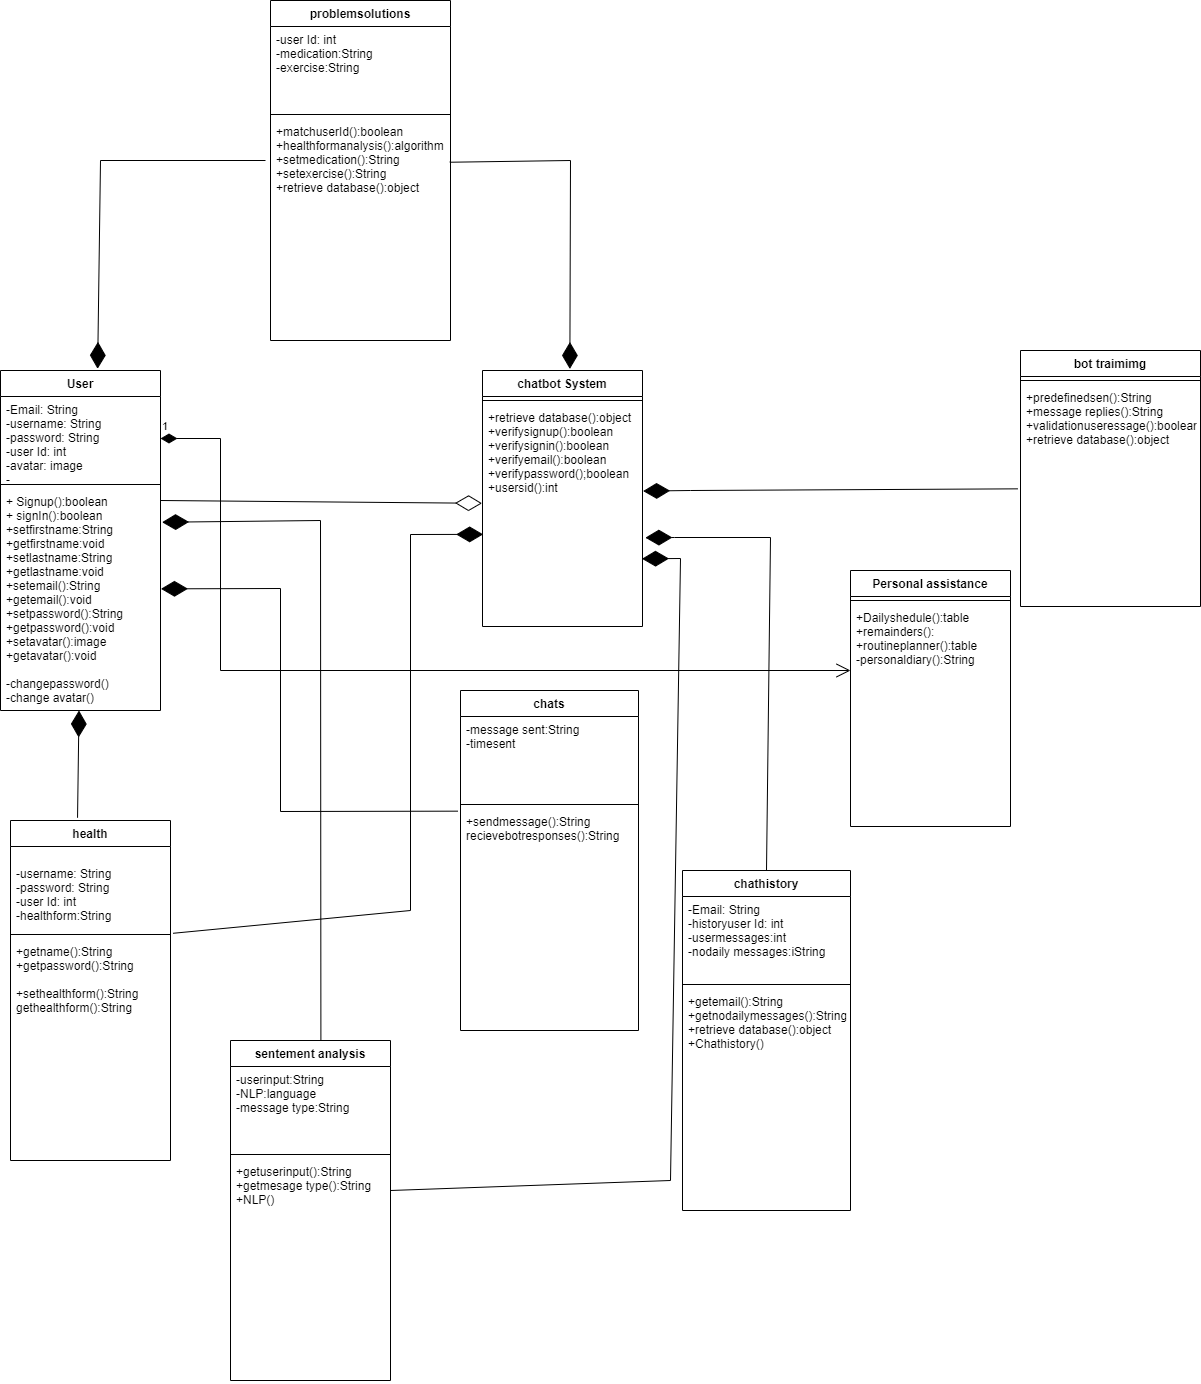

The diagram above was exported from draw.io. Its source (the exported page's mxGraphModel, read from the mxfile embedded in the PNG):
<mxGraphModel dx="1260" dy="1592" grid="1" gridSize="10" guides="1" tooltips="1" connect="1" arrows="1" fold="1" page="1" pageScale="1" pageWidth="850" pageHeight="1100" math="0" shadow="0">
  <root>
    <mxCell id="0" />
    <mxCell id="1" parent="0" />
    <mxCell id="DncuGE_Mg873jtfU0xyg-1" value="User" style="swimlane;fontStyle=1;align=center;verticalAlign=top;childLayout=stackLayout;horizontal=1;startSize=26;horizontalStack=0;resizeParent=1;resizeParentMax=0;resizeLast=0;collapsible=1;marginBottom=0;" vertex="1" parent="1">
      <mxGeometry x="80" y="60" width="160" height="340" as="geometry" />
    </mxCell>
    <mxCell id="DncuGE_Mg873jtfU0xyg-2" value="-Email: String&#10;-username: String&#10;-password: String&#10;-user Id: int&#10;-avatar: image&#10;-" style="text;strokeColor=none;fillColor=none;align=left;verticalAlign=top;spacingLeft=4;spacingRight=4;overflow=hidden;rotatable=0;points=[[0,0.5],[1,0.5]];portConstraint=eastwest;" vertex="1" parent="DncuGE_Mg873jtfU0xyg-1">
      <mxGeometry y="26" width="160" height="84" as="geometry" />
    </mxCell>
    <mxCell id="DncuGE_Mg873jtfU0xyg-3" value="" style="line;strokeWidth=1;fillColor=none;align=left;verticalAlign=middle;spacingTop=-1;spacingLeft=3;spacingRight=3;rotatable=0;labelPosition=right;points=[];portConstraint=eastwest;strokeColor=inherit;" vertex="1" parent="DncuGE_Mg873jtfU0xyg-1">
      <mxGeometry y="110" width="160" height="8" as="geometry" />
    </mxCell>
    <mxCell id="DncuGE_Mg873jtfU0xyg-4" value="+ Signup():boolean&#10;+ signIn():boolean&#10;+setfirstname:String&#10;+getfirstname:void&#10;+setlastname:String&#10;+getlastname:void&#10;+setemail():String&#10;+getemail():void&#10;+setpassword():String&#10;+getpassword():void&#10;+setavatar():image&#10;+getavatar():void&#10;&#10;-changepassword()&#10;-change avatar()" style="text;strokeColor=none;fillColor=none;align=left;verticalAlign=top;spacingLeft=4;spacingRight=4;overflow=hidden;rotatable=0;points=[[0,0.5],[1,0.5]];portConstraint=eastwest;" vertex="1" parent="DncuGE_Mg873jtfU0xyg-1">
      <mxGeometry y="118" width="160" height="222" as="geometry" />
    </mxCell>
    <mxCell id="DncuGE_Mg873jtfU0xyg-6" value="" style="endArrow=diamondThin;endFill=0;endSize=24;html=1;rounded=0;entryX=-0.003;entryY=0.445;entryDx=0;entryDy=0;entryPerimeter=0;" edge="1" parent="1" target="DncuGE_Mg873jtfU0xyg-10">
      <mxGeometry width="160" relative="1" as="geometry">
        <mxPoint x="240" y="190" as="sourcePoint" />
        <mxPoint x="400" y="190" as="targetPoint" />
      </mxGeometry>
    </mxCell>
    <mxCell id="DncuGE_Mg873jtfU0xyg-7" value="chatbot System" style="swimlane;fontStyle=1;align=center;verticalAlign=top;childLayout=stackLayout;horizontal=1;startSize=26;horizontalStack=0;resizeParent=1;resizeParentMax=0;resizeLast=0;collapsible=1;marginBottom=0;" vertex="1" parent="1">
      <mxGeometry x="562" y="60" width="160" height="256" as="geometry" />
    </mxCell>
    <mxCell id="DncuGE_Mg873jtfU0xyg-9" value="" style="line;strokeWidth=1;fillColor=none;align=left;verticalAlign=middle;spacingTop=-1;spacingLeft=3;spacingRight=3;rotatable=0;labelPosition=right;points=[];portConstraint=eastwest;strokeColor=inherit;" vertex="1" parent="DncuGE_Mg873jtfU0xyg-7">
      <mxGeometry y="26" width="160" height="8" as="geometry" />
    </mxCell>
    <mxCell id="DncuGE_Mg873jtfU0xyg-10" value="+retrieve database():object&#10;+verifysignup():boolean&#10;+verifysignin():boolean&#10;+verifyemail():boolean&#10;+verifypassword();boolean&#10;+usersid():int" style="text;strokeColor=none;fillColor=none;align=left;verticalAlign=top;spacingLeft=4;spacingRight=4;overflow=hidden;rotatable=0;points=[[0,0.5],[1,0.5]];portConstraint=eastwest;" vertex="1" parent="DncuGE_Mg873jtfU0xyg-7">
      <mxGeometry y="34" width="160" height="222" as="geometry" />
    </mxCell>
    <mxCell id="DncuGE_Mg873jtfU0xyg-11" value="health" style="swimlane;fontStyle=1;align=center;verticalAlign=top;childLayout=stackLayout;horizontal=1;startSize=26;horizontalStack=0;resizeParent=1;resizeParentMax=0;resizeLast=0;collapsible=1;marginBottom=0;" vertex="1" parent="1">
      <mxGeometry x="90" y="510" width="160" height="340" as="geometry" />
    </mxCell>
    <mxCell id="DncuGE_Mg873jtfU0xyg-12" value="&#10;-username: String&#10;-password: String&#10;-user Id: int&#10;-healthform:String&#10;&#10;&#10;-" style="text;strokeColor=none;fillColor=none;align=left;verticalAlign=top;spacingLeft=4;spacingRight=4;overflow=hidden;rotatable=0;points=[[0,0.5],[1,0.5]];portConstraint=eastwest;" vertex="1" parent="DncuGE_Mg873jtfU0xyg-11">
      <mxGeometry y="26" width="160" height="84" as="geometry" />
    </mxCell>
    <mxCell id="DncuGE_Mg873jtfU0xyg-13" value="" style="line;strokeWidth=1;fillColor=none;align=left;verticalAlign=middle;spacingTop=-1;spacingLeft=3;spacingRight=3;rotatable=0;labelPosition=right;points=[];portConstraint=eastwest;strokeColor=inherit;" vertex="1" parent="DncuGE_Mg873jtfU0xyg-11">
      <mxGeometry y="110" width="160" height="8" as="geometry" />
    </mxCell>
    <mxCell id="DncuGE_Mg873jtfU0xyg-14" value="+getname():String&#10;+getpassword():String&#10;&#10;+sethealthform():String&#10;gethealthform():String" style="text;strokeColor=none;fillColor=none;align=left;verticalAlign=top;spacingLeft=4;spacingRight=4;overflow=hidden;rotatable=0;points=[[0,0.5],[1,0.5]];portConstraint=eastwest;" vertex="1" parent="DncuGE_Mg873jtfU0xyg-11">
      <mxGeometry y="118" width="160" height="222" as="geometry" />
    </mxCell>
    <mxCell id="DncuGE_Mg873jtfU0xyg-15" value="sentement analysis" style="swimlane;fontStyle=1;align=center;verticalAlign=top;childLayout=stackLayout;horizontal=1;startSize=26;horizontalStack=0;resizeParent=1;resizeParentMax=0;resizeLast=0;collapsible=1;marginBottom=0;" vertex="1" parent="1">
      <mxGeometry x="310" y="730" width="160" height="340" as="geometry" />
    </mxCell>
    <mxCell id="DncuGE_Mg873jtfU0xyg-16" value="-userinput:String&#10;-NLP:language&#10;-message type:String" style="text;strokeColor=none;fillColor=none;align=left;verticalAlign=top;spacingLeft=4;spacingRight=4;overflow=hidden;rotatable=0;points=[[0,0.5],[1,0.5]];portConstraint=eastwest;" vertex="1" parent="DncuGE_Mg873jtfU0xyg-15">
      <mxGeometry y="26" width="160" height="84" as="geometry" />
    </mxCell>
    <mxCell id="DncuGE_Mg873jtfU0xyg-17" value="" style="line;strokeWidth=1;fillColor=none;align=left;verticalAlign=middle;spacingTop=-1;spacingLeft=3;spacingRight=3;rotatable=0;labelPosition=right;points=[];portConstraint=eastwest;strokeColor=inherit;" vertex="1" parent="DncuGE_Mg873jtfU0xyg-15">
      <mxGeometry y="110" width="160" height="8" as="geometry" />
    </mxCell>
    <mxCell id="DncuGE_Mg873jtfU0xyg-18" value="+getuserinput():String&#10;+getmesage type():String&#10;+NLP()&#10;" style="text;strokeColor=none;fillColor=none;align=left;verticalAlign=top;spacingLeft=4;spacingRight=4;overflow=hidden;rotatable=0;points=[[0,0.5],[1,0.5]];portConstraint=eastwest;" vertex="1" parent="DncuGE_Mg873jtfU0xyg-15">
      <mxGeometry y="118" width="160" height="222" as="geometry" />
    </mxCell>
    <mxCell id="DncuGE_Mg873jtfU0xyg-19" value="bot traimimg" style="swimlane;fontStyle=1;align=center;verticalAlign=top;childLayout=stackLayout;horizontal=1;startSize=26;horizontalStack=0;resizeParent=1;resizeParentMax=0;resizeLast=0;collapsible=1;marginBottom=0;" vertex="1" parent="1">
      <mxGeometry x="1100" y="40" width="180" height="256" as="geometry" />
    </mxCell>
    <mxCell id="DncuGE_Mg873jtfU0xyg-21" value="" style="line;strokeWidth=1;fillColor=none;align=left;verticalAlign=middle;spacingTop=-1;spacingLeft=3;spacingRight=3;rotatable=0;labelPosition=right;points=[];portConstraint=eastwest;strokeColor=inherit;" vertex="1" parent="DncuGE_Mg873jtfU0xyg-19">
      <mxGeometry y="26" width="180" height="8" as="geometry" />
    </mxCell>
    <mxCell id="DncuGE_Mg873jtfU0xyg-22" value="+predefinedsen():String&#10;+message replies():String&#10;+validationuseressage():boolean&#10;+retrieve database():object" style="text;strokeColor=none;fillColor=none;align=left;verticalAlign=top;spacingLeft=4;spacingRight=4;overflow=hidden;rotatable=0;points=[[0,0.5],[1,0.5]];portConstraint=eastwest;" vertex="1" parent="DncuGE_Mg873jtfU0xyg-19">
      <mxGeometry y="34" width="180" height="222" as="geometry" />
    </mxCell>
    <mxCell id="DncuGE_Mg873jtfU0xyg-23" value="chathistory" style="swimlane;fontStyle=1;align=center;verticalAlign=top;childLayout=stackLayout;horizontal=1;startSize=26;horizontalStack=0;resizeParent=1;resizeParentMax=0;resizeLast=0;collapsible=1;marginBottom=0;" vertex="1" parent="1">
      <mxGeometry x="762" y="560" width="168" height="340" as="geometry" />
    </mxCell>
    <mxCell id="DncuGE_Mg873jtfU0xyg-24" value="-Email: String&#10;-historyuser Id: int&#10;-usermessages:int&#10;-nodaily messages:iString" style="text;strokeColor=none;fillColor=none;align=left;verticalAlign=top;spacingLeft=4;spacingRight=4;overflow=hidden;rotatable=0;points=[[0,0.5],[1,0.5]];portConstraint=eastwest;" vertex="1" parent="DncuGE_Mg873jtfU0xyg-23">
      <mxGeometry y="26" width="168" height="84" as="geometry" />
    </mxCell>
    <mxCell id="DncuGE_Mg873jtfU0xyg-25" value="" style="line;strokeWidth=1;fillColor=none;align=left;verticalAlign=middle;spacingTop=-1;spacingLeft=3;spacingRight=3;rotatable=0;labelPosition=right;points=[];portConstraint=eastwest;strokeColor=inherit;" vertex="1" parent="DncuGE_Mg873jtfU0xyg-23">
      <mxGeometry y="110" width="168" height="8" as="geometry" />
    </mxCell>
    <mxCell id="DncuGE_Mg873jtfU0xyg-26" value="+getemail():String&#10;+getnodailymessages():String&#10;+retrieve database():object&#10;+Chathistory()" style="text;strokeColor=none;fillColor=none;align=left;verticalAlign=top;spacingLeft=4;spacingRight=4;overflow=hidden;rotatable=0;points=[[0,0.5],[1,0.5]];portConstraint=eastwest;" vertex="1" parent="DncuGE_Mg873jtfU0xyg-23">
      <mxGeometry y="118" width="168" height="222" as="geometry" />
    </mxCell>
    <mxCell id="DncuGE_Mg873jtfU0xyg-31" value="Personal assistance" style="swimlane;fontStyle=1;align=center;verticalAlign=top;childLayout=stackLayout;horizontal=1;startSize=26;horizontalStack=0;resizeParent=1;resizeParentMax=0;resizeLast=0;collapsible=1;marginBottom=0;" vertex="1" parent="1">
      <mxGeometry x="930" y="260" width="160" height="256" as="geometry" />
    </mxCell>
    <mxCell id="DncuGE_Mg873jtfU0xyg-33" value="" style="line;strokeWidth=1;fillColor=none;align=left;verticalAlign=middle;spacingTop=-1;spacingLeft=3;spacingRight=3;rotatable=0;labelPosition=right;points=[];portConstraint=eastwest;strokeColor=inherit;" vertex="1" parent="DncuGE_Mg873jtfU0xyg-31">
      <mxGeometry y="26" width="160" height="8" as="geometry" />
    </mxCell>
    <mxCell id="DncuGE_Mg873jtfU0xyg-34" value="+Dailyshedule():table&#10;+remainders():&#10;+routineplanner():table&#10;-personaldiary():String" style="text;strokeColor=none;fillColor=none;align=left;verticalAlign=top;spacingLeft=4;spacingRight=4;overflow=hidden;rotatable=0;points=[[0,0.5],[1,0.5]];portConstraint=eastwest;" vertex="1" parent="DncuGE_Mg873jtfU0xyg-31">
      <mxGeometry y="34" width="160" height="222" as="geometry" />
    </mxCell>
    <mxCell id="DncuGE_Mg873jtfU0xyg-35" value="problemsolutions" style="swimlane;fontStyle=1;align=center;verticalAlign=top;childLayout=stackLayout;horizontal=1;startSize=26;horizontalStack=0;resizeParent=1;resizeParentMax=0;resizeLast=0;collapsible=1;marginBottom=0;" vertex="1" parent="1">
      <mxGeometry x="350" y="-310" width="180" height="340" as="geometry" />
    </mxCell>
    <mxCell id="DncuGE_Mg873jtfU0xyg-36" value="-user Id: int&#10;-medication:String&#10;-exercise:String&#10;&#10;&#10;" style="text;strokeColor=none;fillColor=none;align=left;verticalAlign=top;spacingLeft=4;spacingRight=4;overflow=hidden;rotatable=0;points=[[0,0.5],[1,0.5]];portConstraint=eastwest;" vertex="1" parent="DncuGE_Mg873jtfU0xyg-35">
      <mxGeometry y="26" width="180" height="84" as="geometry" />
    </mxCell>
    <mxCell id="DncuGE_Mg873jtfU0xyg-37" value="" style="line;strokeWidth=1;fillColor=none;align=left;verticalAlign=middle;spacingTop=-1;spacingLeft=3;spacingRight=3;rotatable=0;labelPosition=right;points=[];portConstraint=eastwest;strokeColor=inherit;" vertex="1" parent="DncuGE_Mg873jtfU0xyg-35">
      <mxGeometry y="110" width="180" height="8" as="geometry" />
    </mxCell>
    <mxCell id="DncuGE_Mg873jtfU0xyg-62" value="" style="endArrow=diamondThin;endFill=1;endSize=24;html=1;rounded=0;entryX=0.607;entryY=-0.005;entryDx=0;entryDy=0;entryPerimeter=0;" edge="1" parent="DncuGE_Mg873jtfU0xyg-35" target="DncuGE_Mg873jtfU0xyg-1">
      <mxGeometry width="160" relative="1" as="geometry">
        <mxPoint x="-5" y="160" as="sourcePoint" />
        <mxPoint x="155" y="160" as="targetPoint" />
        <Array as="points">
          <mxPoint x="-170" y="160" />
        </Array>
      </mxGeometry>
    </mxCell>
    <mxCell id="DncuGE_Mg873jtfU0xyg-38" value="+matchuserId():boolean&#10;+healthformanalysis():algorithm&#10;+setmedication():String&#10;+setexercise():String&#10;+retrieve database():object&#10;" style="text;strokeColor=none;fillColor=none;align=left;verticalAlign=top;spacingLeft=4;spacingRight=4;overflow=hidden;rotatable=0;points=[[0,0.5],[1,0.5]];portConstraint=eastwest;" vertex="1" parent="DncuGE_Mg873jtfU0xyg-35">
      <mxGeometry y="118" width="180" height="222" as="geometry" />
    </mxCell>
    <mxCell id="DncuGE_Mg873jtfU0xyg-39" value="chats" style="swimlane;fontStyle=1;align=center;verticalAlign=top;childLayout=stackLayout;horizontal=1;startSize=26;horizontalStack=0;resizeParent=1;resizeParentMax=0;resizeLast=0;collapsible=1;marginBottom=0;" vertex="1" parent="1">
      <mxGeometry x="540" y="380" width="178" height="340" as="geometry" />
    </mxCell>
    <mxCell id="DncuGE_Mg873jtfU0xyg-40" value="-message sent:String&#10;-timesent" style="text;strokeColor=none;fillColor=none;align=left;verticalAlign=top;spacingLeft=4;spacingRight=4;overflow=hidden;rotatable=0;points=[[0,0.5],[1,0.5]];portConstraint=eastwest;" vertex="1" parent="DncuGE_Mg873jtfU0xyg-39">
      <mxGeometry y="26" width="178" height="84" as="geometry" />
    </mxCell>
    <mxCell id="DncuGE_Mg873jtfU0xyg-41" value="" style="line;strokeWidth=1;fillColor=none;align=left;verticalAlign=middle;spacingTop=-1;spacingLeft=3;spacingRight=3;rotatable=0;labelPosition=right;points=[];portConstraint=eastwest;strokeColor=inherit;" vertex="1" parent="DncuGE_Mg873jtfU0xyg-39">
      <mxGeometry y="110" width="178" height="8" as="geometry" />
    </mxCell>
    <mxCell id="DncuGE_Mg873jtfU0xyg-42" value="+sendmessage():String&#10;recievebotresponses():String" style="text;strokeColor=none;fillColor=none;align=left;verticalAlign=top;spacingLeft=4;spacingRight=4;overflow=hidden;rotatable=0;points=[[0,0.5],[1,0.5]];portConstraint=eastwest;" vertex="1" parent="DncuGE_Mg873jtfU0xyg-39">
      <mxGeometry y="118" width="178" height="222" as="geometry" />
    </mxCell>
    <mxCell id="DncuGE_Mg873jtfU0xyg-43" value="" style="endArrow=diamondThin;endFill=1;endSize=24;html=1;rounded=0;exitX=-0.016;exitY=0.47;exitDx=0;exitDy=0;exitPerimeter=0;entryX=1.004;entryY=0.39;entryDx=0;entryDy=0;entryPerimeter=0;" edge="1" parent="1" source="DncuGE_Mg873jtfU0xyg-22" target="DncuGE_Mg873jtfU0xyg-10">
      <mxGeometry width="160" relative="1" as="geometry">
        <mxPoint x="580" y="180" as="sourcePoint" />
        <mxPoint x="740" y="180" as="targetPoint" />
        <Array as="points">
          <mxPoint x="770" y="180" />
        </Array>
      </mxGeometry>
    </mxCell>
    <mxCell id="DncuGE_Mg873jtfU0xyg-44" value="" style="endArrow=diamondThin;endFill=1;endSize=24;html=1;rounded=0;exitX=-0.014;exitY=0.012;exitDx=0;exitDy=0;exitPerimeter=0;entryX=1.003;entryY=0.452;entryDx=0;entryDy=0;entryPerimeter=0;" edge="1" parent="1" source="DncuGE_Mg873jtfU0xyg-42" target="DncuGE_Mg873jtfU0xyg-4">
      <mxGeometry width="160" relative="1" as="geometry">
        <mxPoint x="580" y="450" as="sourcePoint" />
        <mxPoint x="740" y="450" as="targetPoint" />
        <Array as="points">
          <mxPoint x="360" y="501" />
          <mxPoint x="360" y="278" />
        </Array>
      </mxGeometry>
    </mxCell>
    <mxCell id="DncuGE_Mg873jtfU0xyg-45" value="" style="endArrow=diamondThin;endFill=1;endSize=24;html=1;rounded=0;exitX=0.419;exitY=-0.008;exitDx=0;exitDy=0;exitPerimeter=0;" edge="1" parent="1" source="DncuGE_Mg873jtfU0xyg-11" target="DncuGE_Mg873jtfU0xyg-4">
      <mxGeometry width="160" relative="1" as="geometry">
        <mxPoint x="580" y="330" as="sourcePoint" />
        <mxPoint x="740" y="330" as="targetPoint" />
      </mxGeometry>
    </mxCell>
    <mxCell id="DncuGE_Mg873jtfU0xyg-49" value="" style="endArrow=diamondThin;endFill=1;endSize=24;html=1;rounded=0;entryX=0.004;entryY=0.585;entryDx=0;entryDy=0;entryPerimeter=0;exitX=1.017;exitY=1.033;exitDx=0;exitDy=0;exitPerimeter=0;" edge="1" parent="1" source="DncuGE_Mg873jtfU0xyg-12" target="DncuGE_Mg873jtfU0xyg-10">
      <mxGeometry width="160" relative="1" as="geometry">
        <mxPoint x="310" y="580" as="sourcePoint" />
        <mxPoint x="400" y="320" as="targetPoint" />
        <Array as="points">
          <mxPoint x="490" y="600" />
          <mxPoint x="490" y="224" />
        </Array>
      </mxGeometry>
    </mxCell>
    <mxCell id="DncuGE_Mg873jtfU0xyg-51" value="1" style="endArrow=open;html=1;endSize=12;startArrow=diamondThin;startSize=14;startFill=1;edgeStyle=orthogonalEdgeStyle;align=left;verticalAlign=bottom;rounded=0;exitX=1;exitY=0.5;exitDx=0;exitDy=0;" edge="1" parent="1" source="DncuGE_Mg873jtfU0xyg-2" target="DncuGE_Mg873jtfU0xyg-34">
      <mxGeometry x="-1" y="3" relative="1" as="geometry">
        <mxPoint x="300" y="260" as="sourcePoint" />
        <mxPoint x="920" y="360" as="targetPoint" />
        <Array as="points">
          <mxPoint x="300" y="128" />
          <mxPoint x="300" y="360" />
        </Array>
      </mxGeometry>
    </mxCell>
    <mxCell id="DncuGE_Mg873jtfU0xyg-54" value="" style="endArrow=diamondThin;endFill=1;endSize=24;html=1;rounded=0;exitX=0.5;exitY=0;exitDx=0;exitDy=0;entryX=1.018;entryY=0.6;entryDx=0;entryDy=0;entryPerimeter=0;" edge="1" parent="1" source="DncuGE_Mg873jtfU0xyg-23" target="DncuGE_Mg873jtfU0xyg-10">
      <mxGeometry width="160" relative="1" as="geometry">
        <mxPoint x="700" y="340" as="sourcePoint" />
        <mxPoint x="754" y="240" as="targetPoint" />
        <Array as="points">
          <mxPoint x="850" y="227" />
          <mxPoint x="754" y="227" />
        </Array>
      </mxGeometry>
    </mxCell>
    <mxCell id="DncuGE_Mg873jtfU0xyg-56" value="" style="endArrow=diamondThin;endFill=1;endSize=24;html=1;rounded=0;exitX=0.565;exitY=-0.002;exitDx=0;exitDy=0;exitPerimeter=0;entryX=1.01;entryY=0.152;entryDx=0;entryDy=0;entryPerimeter=0;" edge="1" parent="1" source="DncuGE_Mg873jtfU0xyg-15" target="DncuGE_Mg873jtfU0xyg-4">
      <mxGeometry width="160" relative="1" as="geometry">
        <mxPoint x="320" y="670" as="sourcePoint" />
        <mxPoint x="400" y="220" as="targetPoint" />
        <Array as="points">
          <mxPoint x="400" y="210" />
        </Array>
      </mxGeometry>
    </mxCell>
    <mxCell id="DncuGE_Mg873jtfU0xyg-57" value="" style="endArrow=diamondThin;endFill=1;endSize=24;html=1;rounded=0;entryX=0.997;entryY=0.695;entryDx=0;entryDy=0;entryPerimeter=0;" edge="1" parent="1" target="DncuGE_Mg873jtfU0xyg-10">
      <mxGeometry width="160" relative="1" as="geometry">
        <mxPoint x="470" y="880" as="sourcePoint" />
        <mxPoint x="630" y="880" as="targetPoint" />
        <Array as="points">
          <mxPoint x="750" y="870" />
          <mxPoint x="760" y="248" />
        </Array>
      </mxGeometry>
    </mxCell>
    <mxCell id="DncuGE_Mg873jtfU0xyg-63" value="" style="endArrow=diamondThin;endFill=1;endSize=24;html=1;rounded=0;entryX=0.546;entryY=-0.006;entryDx=0;entryDy=0;exitX=0.996;exitY=0.197;exitDx=0;exitDy=0;exitPerimeter=0;entryPerimeter=0;" edge="1" parent="1" source="DncuGE_Mg873jtfU0xyg-38" target="DncuGE_Mg873jtfU0xyg-7">
      <mxGeometry width="160" relative="1" as="geometry">
        <mxPoint x="530" y="-140.5" as="sourcePoint" />
        <mxPoint x="690" y="-140.5" as="targetPoint" />
        <Array as="points">
          <mxPoint x="650" y="-150" />
        </Array>
      </mxGeometry>
    </mxCell>
  </root>
</mxGraphModel>